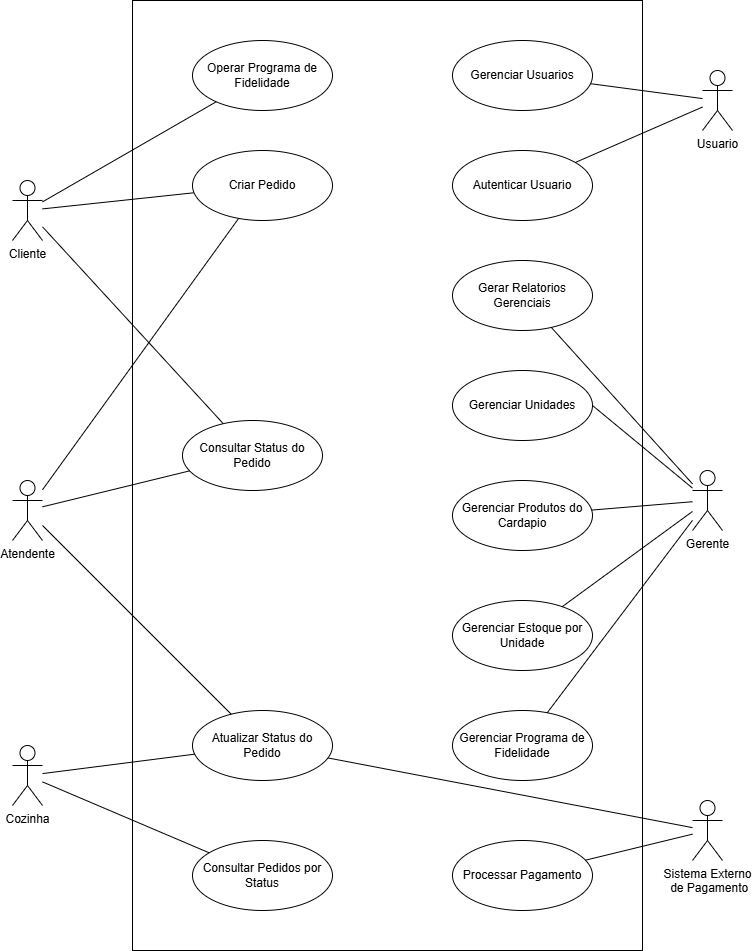

The diagram above was exported from draw.io. Its source (the exported page's mxGraphModel, read from the mxfile embedded in the PNG):
<mxGraphModel dx="2115" dy="878" grid="1" gridSize="10" guides="1" tooltips="1" connect="1" arrows="1" fold="1" page="1" pageScale="1" pageWidth="850" pageHeight="1100" background="none" math="0" shadow="0">
  <root>
    <mxCell id="0" />
    <mxCell id="1" parent="0" />
    <mxCell id="iAnTlklvpGmX9aBf3zJ3-121" parent="1" style="rounded=0;whiteSpace=wrap;html=1;" value="" vertex="1">
      <mxGeometry height="950" width="510" x="190" y="50" as="geometry" />
    </mxCell>
    <mxCell id="iAnTlklvpGmX9aBf3zJ3-26" parent="1" style="ellipse;whiteSpace=wrap;html=1;" value="Autenticar Usuario" vertex="1">
      <mxGeometry height="70" width="140" x="510" y="200" as="geometry" />
    </mxCell>
    <mxCell id="iAnTlklvpGmX9aBf3zJ3-27" parent="1" style="ellipse;whiteSpace=wrap;html=1;" value="Operar Programa de Fidelidade" vertex="1">
      <mxGeometry height="70" width="140" x="250" y="90" as="geometry" />
    </mxCell>
    <mxCell id="iAnTlklvpGmX9aBf3zJ3-28" parent="1" style="ellipse;whiteSpace=wrap;html=1;" value="Consultar Status do Pedido" vertex="1">
      <mxGeometry height="70" width="140" x="240" y="470" as="geometry" />
    </mxCell>
    <mxCell id="iAnTlklvpGmX9aBf3zJ3-29" parent="1" style="ellipse;whiteSpace=wrap;html=1;" value="Processar Pagamento" vertex="1">
      <mxGeometry height="70" width="140" x="510" y="890" as="geometry" />
    </mxCell>
    <mxCell id="iAnTlklvpGmX9aBf3zJ3-30" parent="1" style="ellipse;whiteSpace=wrap;html=1;" value="Gerenciar Estoque por Unidade" vertex="1">
      <mxGeometry height="70" width="140" x="510" y="650" as="geometry" />
    </mxCell>
    <mxCell id="iAnTlklvpGmX9aBf3zJ3-32" parent="1" style="ellipse;whiteSpace=wrap;html=1;" value="Gerenciar Usuarios" vertex="1">
      <mxGeometry height="70" width="140" x="510" y="90" as="geometry" />
    </mxCell>
    <mxCell id="iAnTlklvpGmX9aBf3zJ3-33" parent="1" style="ellipse;whiteSpace=wrap;html=1;" value="Gerar Relatorios Gerenciais" vertex="1">
      <mxGeometry height="70" width="140" x="510" y="310" as="geometry" />
    </mxCell>
    <mxCell id="iAnTlklvpGmX9aBf3zJ3-34" parent="1" style="ellipse;whiteSpace=wrap;html=1;" value="Consultar Pedidos por Status" vertex="1">
      <mxGeometry height="70" width="140" x="250" y="890" as="geometry" />
    </mxCell>
    <mxCell id="iAnTlklvpGmX9aBf3zJ3-35" parent="1" style="ellipse;whiteSpace=wrap;html=1;" value="Atualizar Status do Pedido" vertex="1">
      <mxGeometry height="70" width="140" x="250" y="760" as="geometry" />
    </mxCell>
    <mxCell id="iAnTlklvpGmX9aBf3zJ3-37" parent="1" style="ellipse;whiteSpace=wrap;html=1;" value="Gerenciar Produtos do Cardapio" vertex="1">
      <mxGeometry height="70" width="140" x="510" y="530" as="geometry" />
    </mxCell>
    <mxCell id="iAnTlklvpGmX9aBf3zJ3-38" parent="1" style="shape=umlActor;verticalLabelPosition=bottom;verticalAlign=top;html=1;" value="Cliente" vertex="1">
      <mxGeometry height="60" width="30" x="70" y="230" as="geometry" />
    </mxCell>
    <mxCell id="iAnTlklvpGmX9aBf3zJ3-39" parent="1" style="shape=umlActor;verticalLabelPosition=bottom;verticalAlign=top;html=1;" value="Sistema Externo&lt;br&gt;&amp;nbsp;de Pagamento" vertex="1">
      <mxGeometry height="60" width="30" x="750" y="850" as="geometry" />
    </mxCell>
    <mxCell id="iAnTlklvpGmX9aBf3zJ3-40" parent="1" style="shape=umlActor;verticalLabelPosition=bottom;verticalAlign=top;html=1;" value="Gerente" vertex="1">
      <mxGeometry height="60" width="30" x="750" y="520" as="geometry" />
    </mxCell>
    <mxCell id="iAnTlklvpGmX9aBf3zJ3-41" parent="1" style="shape=umlActor;verticalLabelPosition=bottom;verticalAlign=top;html=1;" value="Cozinha" vertex="1">
      <mxGeometry height="60" width="30" x="70" y="795" as="geometry" />
    </mxCell>
    <mxCell id="iAnTlklvpGmX9aBf3zJ3-42" parent="1" style="shape=umlActor;verticalLabelPosition=bottom;verticalAlign=top;html=1;" value="Atendente" vertex="1">
      <mxGeometry height="60" width="30" x="70" y="530" as="geometry" />
    </mxCell>
    <mxCell id="iAnTlklvpGmX9aBf3zJ3-96" edge="1" parent="1" source="iAnTlklvpGmX9aBf3zJ3-128" style="endArrow=none;html=1;rounded=0;" target="iAnTlklvpGmX9aBf3zJ3-26" value="">
      <mxGeometry height="50" relative="1" width="50" as="geometry">
        <mxPoint x="90" y="166" as="sourcePoint" />
        <mxPoint x="140" y="270" as="targetPoint" />
      </mxGeometry>
    </mxCell>
    <mxCell id="iAnTlklvpGmX9aBf3zJ3-99" edge="1" parent="1" source="iAnTlklvpGmX9aBf3zJ3-41" style="endArrow=none;html=1;rounded=0;" target="iAnTlklvpGmX9aBf3zJ3-34" value="">
      <mxGeometry height="50" relative="1" width="50" as="geometry">
        <mxPoint x="470" y="230" as="sourcePoint" />
        <mxPoint x="520" y="180" as="targetPoint" />
      </mxGeometry>
    </mxCell>
    <mxCell id="iAnTlklvpGmX9aBf3zJ3-100" edge="1" parent="1" source="iAnTlklvpGmX9aBf3zJ3-41" style="endArrow=none;html=1;rounded=0;" target="iAnTlklvpGmX9aBf3zJ3-35" value="">
      <mxGeometry height="50" relative="1" width="50" as="geometry">
        <mxPoint x="100" y="415.1878832579328" as="sourcePoint" />
        <mxPoint x="239.98865573888708" y="267.62008545071046" as="targetPoint" />
      </mxGeometry>
    </mxCell>
    <mxCell id="iAnTlklvpGmX9aBf3zJ3-101" edge="1" parent="1" source="iAnTlklvpGmX9aBf3zJ3-39" style="endArrow=none;html=1;rounded=0;" target="iAnTlklvpGmX9aBf3zJ3-29" value="">
      <mxGeometry height="50" relative="1" width="50" as="geometry">
        <mxPoint x="520" y="1000" as="sourcePoint" />
        <mxPoint x="600" y="580" as="targetPoint" />
      </mxGeometry>
    </mxCell>
    <mxCell id="iAnTlklvpGmX9aBf3zJ3-104" edge="1" parent="1" source="iAnTlklvpGmX9aBf3zJ3-35" style="endArrow=none;html=1;rounded=0;" target="iAnTlklvpGmX9aBf3zJ3-39" value="">
      <mxGeometry height="50" relative="1" width="50" as="geometry">
        <mxPoint x="498" y="751" as="sourcePoint" />
        <mxPoint x="550" y="985.6122448979595" as="targetPoint" />
      </mxGeometry>
    </mxCell>
    <mxCell id="iAnTlklvpGmX9aBf3zJ3-105" edge="1" parent="1" source="iAnTlklvpGmX9aBf3zJ3-33" style="endArrow=none;html=1;rounded=0;" target="iAnTlklvpGmX9aBf3zJ3-40" value="">
      <mxGeometry height="50" relative="1" width="50" as="geometry">
        <mxPoint x="557" y="600" as="sourcePoint" />
        <mxPoint x="470" y="771" as="targetPoint" />
      </mxGeometry>
    </mxCell>
    <mxCell id="iAnTlklvpGmX9aBf3zJ3-106" edge="1" parent="1" source="iAnTlklvpGmX9aBf3zJ3-30" style="endArrow=none;html=1;rounded=0;" target="iAnTlklvpGmX9aBf3zJ3-40" value="">
      <mxGeometry height="50" relative="1" width="50" as="geometry">
        <mxPoint x="587" y="699" as="sourcePoint" />
        <mxPoint x="500" y="590" as="targetPoint" />
      </mxGeometry>
    </mxCell>
    <mxCell id="iAnTlklvpGmX9aBf3zJ3-107" edge="1" parent="1" source="iAnTlklvpGmX9aBf3zJ3-31" style="endArrow=none;html=1;rounded=0;exitX=1;exitY=0.5;exitDx=0;exitDy=0;" target="iAnTlklvpGmX9aBf3zJ3-40" value="">
      <mxGeometry height="50" relative="1" width="50" as="geometry">
        <mxPoint x="380" y="460" as="sourcePoint" />
        <mxPoint x="478" y="591" as="targetPoint" />
      </mxGeometry>
    </mxCell>
    <mxCell id="iAnTlklvpGmX9aBf3zJ3-109" edge="1" parent="1" source="iAnTlklvpGmX9aBf3zJ3-32" style="endArrow=none;html=1;rounded=0;" target="iAnTlklvpGmX9aBf3zJ3-128" value="">
      <mxGeometry height="50" relative="1" width="50" as="geometry">
        <mxPoint x="587" y="400" as="sourcePoint" />
        <mxPoint x="440" y="130" as="targetPoint" />
      </mxGeometry>
    </mxCell>
    <mxCell id="iAnTlklvpGmX9aBf3zJ3-110" edge="1" parent="1" source="iAnTlklvpGmX9aBf3zJ3-27" style="endArrow=none;html=1;rounded=0;" target="iAnTlklvpGmX9aBf3zJ3-38" value="">
      <mxGeometry height="50" relative="1" width="50" as="geometry">
        <mxPoint x="587" y="279" as="sourcePoint" />
        <mxPoint x="500" y="210" as="targetPoint" />
      </mxGeometry>
    </mxCell>
    <mxCell id="iAnTlklvpGmX9aBf3zJ3-111" edge="1" parent="1" source="iAnTlklvpGmX9aBf3zJ3-36" style="endArrow=none;html=1;rounded=0;" target="iAnTlklvpGmX9aBf3zJ3-38" value="">
      <mxGeometry height="50" relative="1" width="50" as="geometry">
        <mxPoint x="607" y="429" as="sourcePoint" />
        <mxPoint x="520" y="280" as="targetPoint" />
      </mxGeometry>
    </mxCell>
    <mxCell id="iAnTlklvpGmX9aBf3zJ3-112" edge="1" parent="1" source="iAnTlklvpGmX9aBf3zJ3-36" style="endArrow=none;html=1;rounded=0;" target="iAnTlklvpGmX9aBf3zJ3-42" value="">
      <mxGeometry height="50" relative="1" width="50" as="geometry">
        <mxPoint x="540" y="235" as="sourcePoint" />
        <mxPoint x="490" y="380" as="targetPoint" />
      </mxGeometry>
    </mxCell>
    <mxCell id="iAnTlklvpGmX9aBf3zJ3-113" edge="1" parent="1" source="iAnTlklvpGmX9aBf3zJ3-42" style="endArrow=none;html=1;rounded=0;" target="iAnTlklvpGmX9aBf3zJ3-28" value="">
      <mxGeometry height="50" relative="1" width="50" as="geometry">
        <mxPoint x="498" y="311" as="sourcePoint" />
        <mxPoint x="400" y="260" as="targetPoint" />
      </mxGeometry>
    </mxCell>
    <mxCell id="iAnTlklvpGmX9aBf3zJ3-114" edge="1" parent="1" source="iAnTlklvpGmX9aBf3zJ3-38" style="endArrow=none;html=1;rounded=0;" target="iAnTlklvpGmX9aBf3zJ3-28" value="">
      <mxGeometry height="50" relative="1" width="50" as="geometry">
        <mxPoint x="488" y="300" as="sourcePoint" />
        <mxPoint x="390" y="329" as="targetPoint" />
      </mxGeometry>
    </mxCell>
    <mxCell id="iAnTlklvpGmX9aBf3zJ3-116" edge="1" parent="1" source="iAnTlklvpGmX9aBf3zJ3-42" style="endArrow=none;html=1;rounded=0;" target="iAnTlklvpGmX9aBf3zJ3-35" value="">
      <mxGeometry height="50" relative="1" width="50" as="geometry">
        <mxPoint x="490" y="370" as="sourcePoint" />
        <mxPoint x="540" y="390" as="targetPoint" />
      </mxGeometry>
    </mxCell>
    <mxCell id="iAnTlklvpGmX9aBf3zJ3-118" edge="1" parent="1" source="iAnTlklvpGmX9aBf3zJ3-37" style="endArrow=none;html=1;rounded=0;" target="iAnTlklvpGmX9aBf3zJ3-40" value="">
      <mxGeometry height="50" relative="1" width="50" as="geometry">
        <mxPoint x="340" y="475" as="sourcePoint" />
        <mxPoint x="758" y="246" as="targetPoint" />
      </mxGeometry>
    </mxCell>
    <mxCell id="iAnTlklvpGmX9aBf3zJ3-31" parent="1" style="ellipse;whiteSpace=wrap;html=1;" value="Gerenciar Unidades" vertex="1">
      <mxGeometry height="70" width="140" x="510" y="420" as="geometry" />
    </mxCell>
    <mxCell id="iAnTlklvpGmX9aBf3zJ3-36" parent="1" style="ellipse;whiteSpace=wrap;html=1;" value="Criar Pedido" vertex="1">
      <mxGeometry height="70" width="140" x="250" y="200" as="geometry" />
    </mxCell>
    <mxCell id="iAnTlklvpGmX9aBf3zJ3-127" edge="1" parent="1" source="iAnTlklvpGmX9aBf3zJ3-36" style="edgeStyle=orthogonalEdgeStyle;rounded=0;orthogonalLoop=1;jettySize=auto;html=1;exitX=0.5;exitY=1;exitDx=0;exitDy=0;" target="iAnTlklvpGmX9aBf3zJ3-36">
      <mxGeometry relative="1" as="geometry" />
    </mxCell>
    <mxCell id="iAnTlklvpGmX9aBf3zJ3-128" parent="1" style="shape=umlActor;verticalLabelPosition=bottom;verticalAlign=top;html=1;outlineConnect=0;" value="Usuario" vertex="1">
      <mxGeometry height="60" width="30" x="760" y="120" as="geometry" />
    </mxCell>
    <mxCell id="iAnTlklvpGmX9aBf3zJ3-130" parent="1" style="ellipse;whiteSpace=wrap;html=1;" value="Gerenciar Programa de Fidelidade" vertex="1">
      <mxGeometry height="70" width="140" x="510" y="760" as="geometry" />
    </mxCell>
    <mxCell id="iAnTlklvpGmX9aBf3zJ3-131" edge="1" parent="1" source="iAnTlklvpGmX9aBf3zJ3-130" style="endArrow=none;html=1;rounded=0;" target="iAnTlklvpGmX9aBf3zJ3-40" value="">
      <mxGeometry height="50" relative="1" width="50" as="geometry">
        <mxPoint x="660" y="803" as="sourcePoint" />
        <mxPoint x="834" y="580" as="targetPoint" />
      </mxGeometry>
    </mxCell>
  </root>
</mxGraphModel>